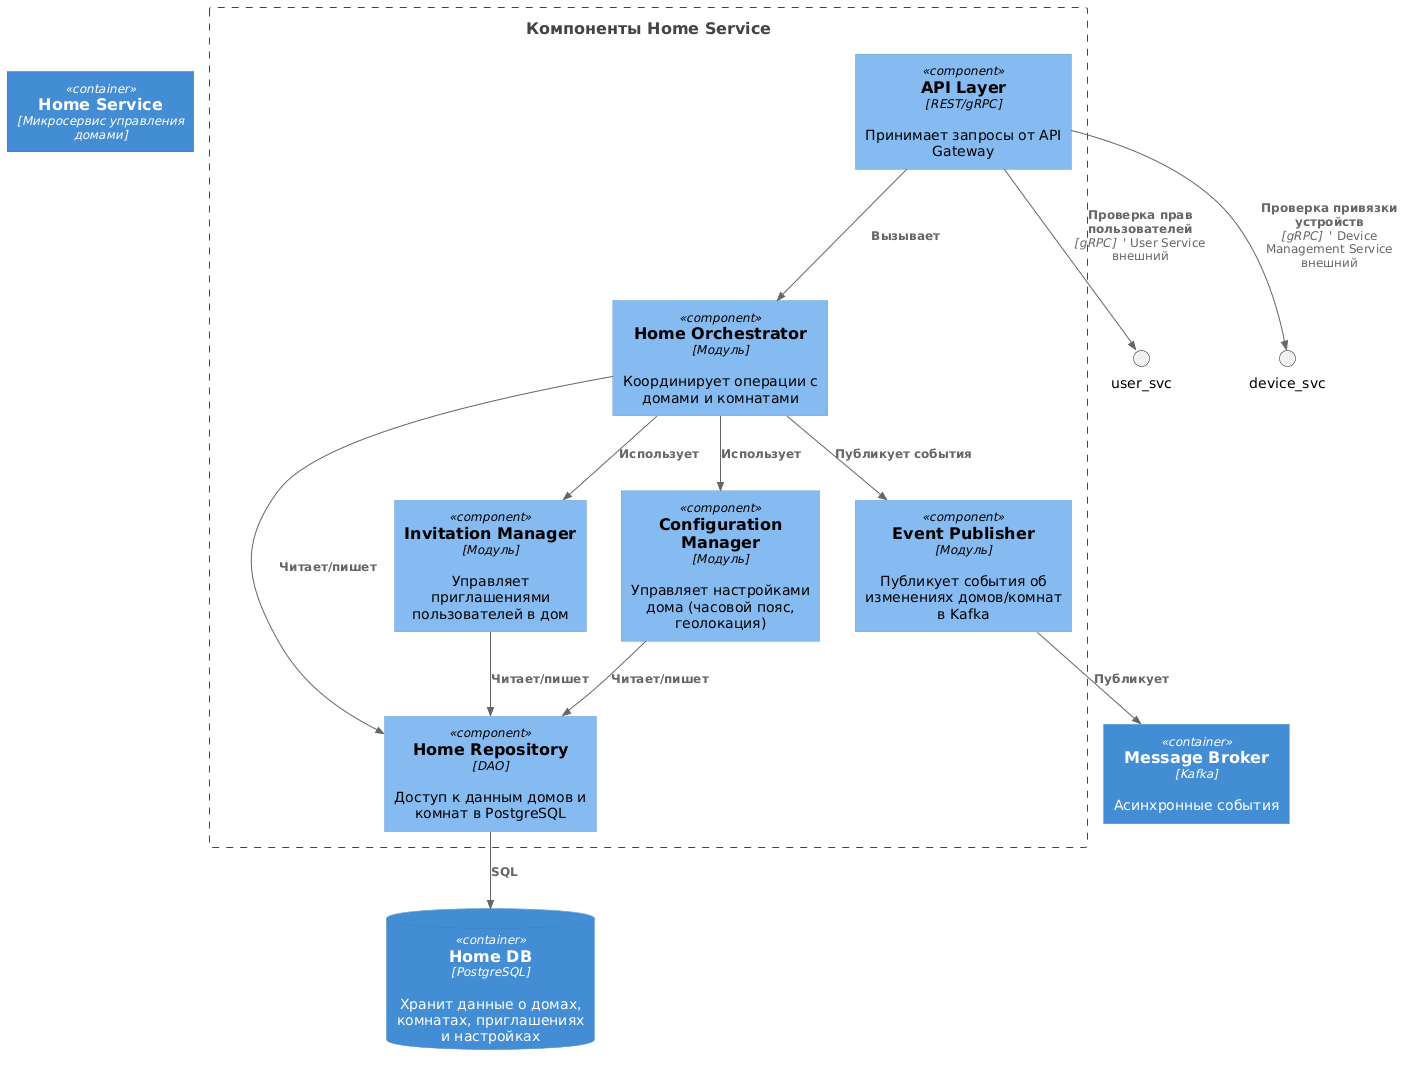

The diagram above was rendered by PlantUML. Its source (embedded in the PNG):
@startuml
!include https://raw.githubusercontent.com/plantuml-stdlib/C4-PlantUML/master/C4_Component.puml

Container(home_svc, "Home Service", "Микросервис управления домами")

Boundary(home_components, "Компоненты Home Service") {
    Component(api, "API Layer", "REST/gRPC", "Принимает запросы от API Gateway")
    Component(orchestrator, "Home Orchestrator", "Модуль", "Координирует операции с домами и комнатами")
    Component(home_repo, "Home Repository", "DAO", "Доступ к данным домов и комнат в PostgreSQL")
    Component(invitation, "Invitation Manager", "Модуль", "Управляет приглашениями пользователей в дом")
    Component(config, "Configuration Manager", "Модуль", "Управляет настройками дома (часовой пояс, геолокация)")
    Component(event_pub, "Event Publisher", "Модуль", "Публикует события об изменениях домов/комнат в Kafka")
}

ContainerDb(home_db, "Home DB", "PostgreSQL", "Хранит данные о домах, комнатах, приглашениях и настройках")
Container(message_broker, "Message Broker", "Kafka", "Асинхронные события")

' Связи между компонентами
Rel(api, orchestrator, "Вызывает")
Rel(orchestrator, home_repo, "Читает/пишет")
Rel(orchestrator, invitation, "Использует")
Rel(orchestrator, config, "Использует")
Rel(invitation, home_repo, "Читает/пишет")
Rel(config, home_repo, "Читает/пишет")
Rel(orchestrator, event_pub, "Публикует события")
Rel(event_pub, message_broker, "Публикует")

' Внешние связи
Rel(home_repo, home_db, "SQL")
Rel(api, user_svc, "Проверка прав пользователей", "gRPC")  ' User Service внешний
Rel(api, device_svc, "Проверка привязки устройств", "gRPC")  ' Device Management Service внешний
@enduml